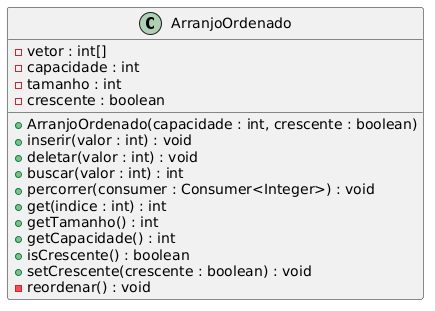

The diagram above was rendered by PlantUML. Its source (embedded in the PNG):
@startuml
class ArranjoOrdenado {
  - vetor : int[]
  - capacidade : int
  - tamanho : int
  - crescente : boolean

  + ArranjoOrdenado(capacidade : int, crescente : boolean)
  + inserir(valor : int) : void
  + deletar(valor : int) : void
  + buscar(valor : int) : int
  + percorrer(consumer : Consumer<Integer>) : void
  + get(indice : int) : int
  + getTamanho() : int
  + getCapacidade() : int
  + isCrescente() : boolean
  + setCrescente(crescente : boolean) : void
  - reordenar() : void
}
@enduml